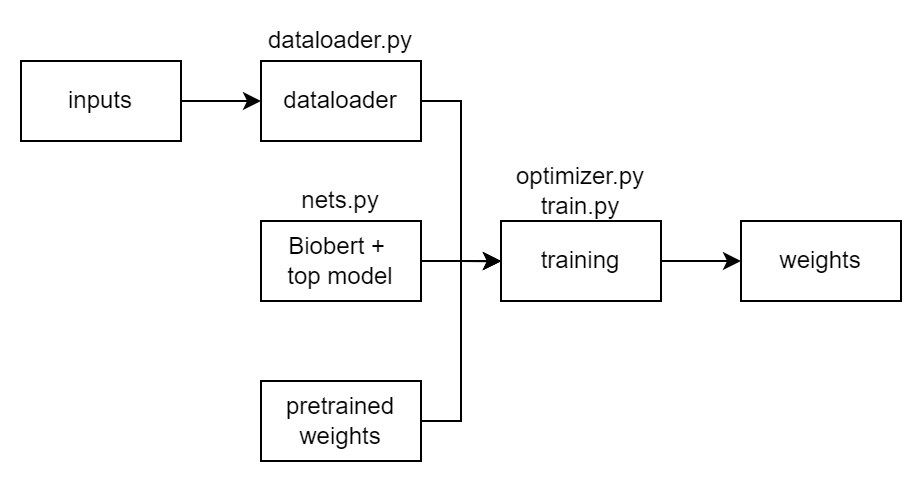

The diagram above was exported from draw.io. Its source (the exported page's mxGraphModel, read from the mxfile embedded in the PNG):
<mxGraphModel dx="825" dy="477" grid="1" gridSize="10" guides="1" tooltips="1" connect="1" arrows="1" fold="1" page="1" pageScale="1" pageWidth="850" pageHeight="1100" math="0" shadow="0">
  <root>
    <mxCell id="0" />
    <mxCell id="1" parent="0" />
    <mxCell id="2X1x4lW4h8Evfcf4PkR--19" style="edgeStyle=orthogonalEdgeStyle;rounded=0;orthogonalLoop=1;jettySize=auto;html=1;exitX=1;exitY=0.5;exitDx=0;exitDy=0;entryX=0;entryY=0.5;entryDx=0;entryDy=0;" edge="1" parent="1" source="2X1x4lW4h8Evfcf4PkR--1" target="2X1x4lW4h8Evfcf4PkR--18">
      <mxGeometry relative="1" as="geometry" />
    </mxCell>
    <mxCell id="2X1x4lW4h8Evfcf4PkR--1" value="dataloader" style="rounded=0;whiteSpace=wrap;html=1;" vertex="1" parent="1">
      <mxGeometry x="320" y="320" width="80" height="40" as="geometry" />
    </mxCell>
    <mxCell id="2X1x4lW4h8Evfcf4PkR--20" style="edgeStyle=orthogonalEdgeStyle;rounded=0;orthogonalLoop=1;jettySize=auto;html=1;exitX=1;exitY=0.5;exitDx=0;exitDy=0;" edge="1" parent="1" source="2X1x4lW4h8Evfcf4PkR--2">
      <mxGeometry relative="1" as="geometry">
        <mxPoint x="440" y="420.20000000000005" as="targetPoint" />
      </mxGeometry>
    </mxCell>
    <mxCell id="2X1x4lW4h8Evfcf4PkR--2" value="Biobert + &lt;br&gt;top model" style="rounded=0;whiteSpace=wrap;html=1;" vertex="1" parent="1">
      <mxGeometry x="320" y="400" width="80" height="40" as="geometry" />
    </mxCell>
    <mxCell id="2X1x4lW4h8Evfcf4PkR--6" style="edgeStyle=orthogonalEdgeStyle;rounded=0;orthogonalLoop=1;jettySize=auto;html=1;exitX=1;exitY=0.5;exitDx=0;exitDy=0;entryX=0;entryY=0.5;entryDx=0;entryDy=0;" edge="1" parent="1" source="2X1x4lW4h8Evfcf4PkR--5" target="2X1x4lW4h8Evfcf4PkR--1">
      <mxGeometry relative="1" as="geometry" />
    </mxCell>
    <mxCell id="2X1x4lW4h8Evfcf4PkR--5" value="inputs" style="rounded=0;whiteSpace=wrap;html=1;" vertex="1" parent="1">
      <mxGeometry x="200" y="320" width="80" height="40" as="geometry" />
    </mxCell>
    <mxCell id="2X1x4lW4h8Evfcf4PkR--7" value="weights" style="rounded=0;whiteSpace=wrap;html=1;" vertex="1" parent="1">
      <mxGeometry x="560" y="400" width="80" height="40" as="geometry" />
    </mxCell>
    <mxCell id="2X1x4lW4h8Evfcf4PkR--22" style="edgeStyle=orthogonalEdgeStyle;rounded=0;orthogonalLoop=1;jettySize=auto;html=1;exitX=1;exitY=0.5;exitDx=0;exitDy=0;entryX=0;entryY=0.5;entryDx=0;entryDy=0;" edge="1" parent="1" source="2X1x4lW4h8Evfcf4PkR--12" target="2X1x4lW4h8Evfcf4PkR--18">
      <mxGeometry relative="1" as="geometry" />
    </mxCell>
    <mxCell id="2X1x4lW4h8Evfcf4PkR--12" value="pretrained&lt;br&gt;weights" style="rounded=0;whiteSpace=wrap;html=1;" vertex="1" parent="1">
      <mxGeometry x="320" y="480" width="80" height="40" as="geometry" />
    </mxCell>
    <mxCell id="2X1x4lW4h8Evfcf4PkR--15" value="dataloader.py" style="text;html=1;strokeColor=none;fillColor=none;align=center;verticalAlign=middle;whiteSpace=wrap;rounded=0;" vertex="1" parent="1">
      <mxGeometry x="320" y="300" width="80" height="20" as="geometry" />
    </mxCell>
    <mxCell id="2X1x4lW4h8Evfcf4PkR--17" value="nets.py" style="text;html=1;strokeColor=none;fillColor=none;align=center;verticalAlign=middle;whiteSpace=wrap;rounded=0;" vertex="1" parent="1">
      <mxGeometry x="320" y="380" width="80" height="20" as="geometry" />
    </mxCell>
    <mxCell id="2X1x4lW4h8Evfcf4PkR--23" style="edgeStyle=orthogonalEdgeStyle;rounded=0;orthogonalLoop=1;jettySize=auto;html=1;exitX=1;exitY=0.5;exitDx=0;exitDy=0;entryX=0;entryY=0.5;entryDx=0;entryDy=0;" edge="1" parent="1" source="2X1x4lW4h8Evfcf4PkR--18" target="2X1x4lW4h8Evfcf4PkR--7">
      <mxGeometry relative="1" as="geometry" />
    </mxCell>
    <mxCell id="2X1x4lW4h8Evfcf4PkR--18" value="training" style="rounded=0;whiteSpace=wrap;html=1;" vertex="1" parent="1">
      <mxGeometry x="440" y="400" width="80" height="40" as="geometry" />
    </mxCell>
    <mxCell id="2X1x4lW4h8Evfcf4PkR--24" value="optimizer.py&lt;br&gt;train.py" style="text;html=1;strokeColor=none;fillColor=none;align=center;verticalAlign=middle;whiteSpace=wrap;rounded=0;" vertex="1" parent="1">
      <mxGeometry x="440" y="370" width="80" height="30" as="geometry" />
    </mxCell>
  </root>
</mxGraphModel>